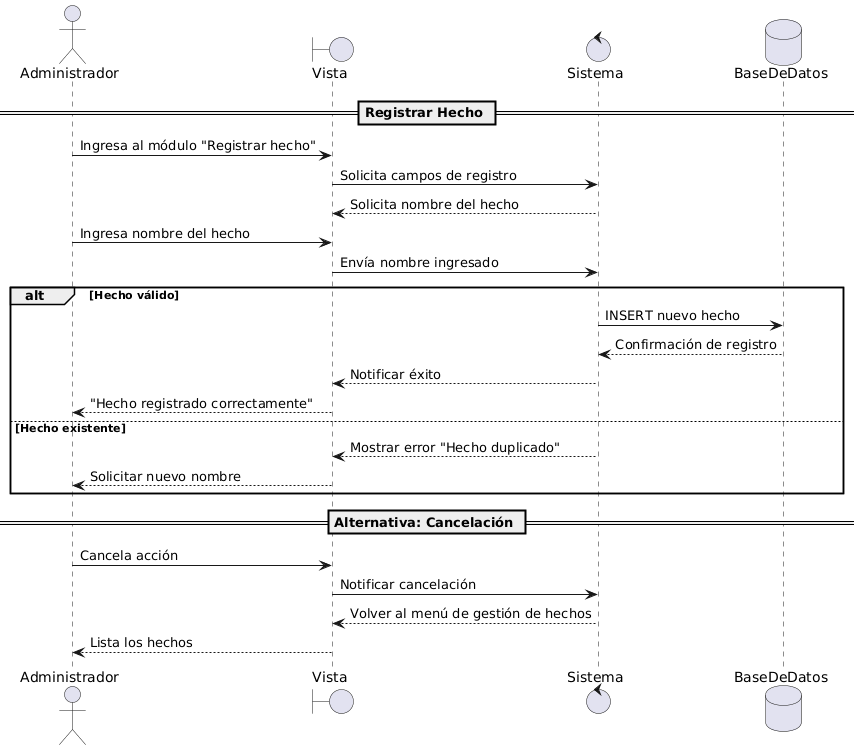

The diagram above was rendered by PlantUML. Its source (embedded in the PNG):
@startuml
actor Administrador
boundary Vista
control Sistema
database BaseDeDatos

== Registrar Hecho ==

Administrador -> Vista : Ingresa al módulo "Registrar hecho"
Vista -> Sistema : Solicita campos de registro
Sistema --> Vista : Solicita nombre del hecho

Administrador -> Vista : Ingresa nombre del hecho
Vista -> Sistema : Envía nombre ingresado

alt Hecho válido
    Sistema -> BaseDeDatos : INSERT nuevo hecho
    BaseDeDatos --> Sistema : Confirmación de registro
    Sistema --> Vista : Notificar éxito
    Vista --> Administrador : "Hecho registrado correctamente"
else Hecho existente
    Sistema --> Vista : Mostrar error "Hecho duplicado"
    Vista --> Administrador : Solicitar nuevo nombre
end

== Alternativa: Cancelación ==
Administrador -> Vista : Cancela acción
Vista -> Sistema : Notificar cancelación
Sistema --> Vista : Volver al menú de gestión de hechos
Vista --> Administrador : Lista los hechos
@enduml